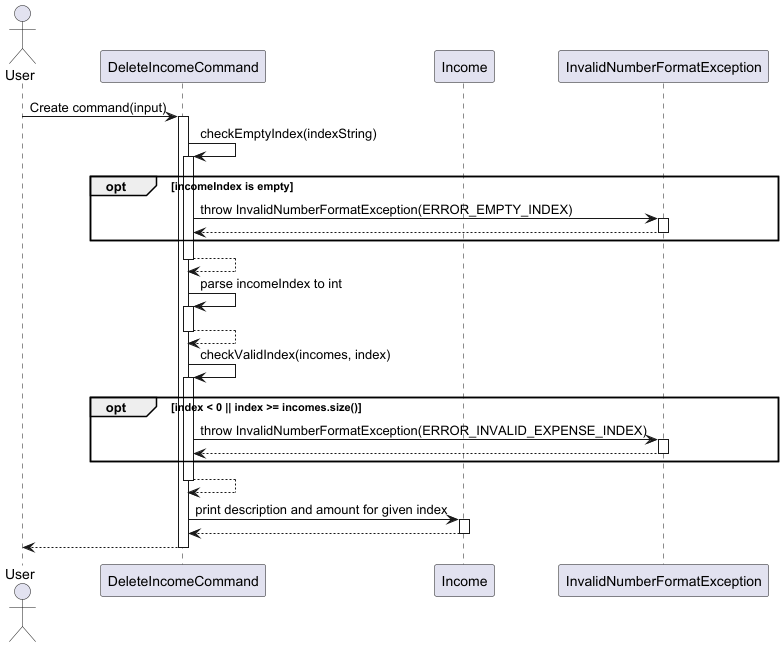

The diagram above was rendered by PlantUML. Its source (embedded in the PNG):
@startuml
actor User
participant "DeleteIncomeCommand" as DeleteIncomeCommand
participant "Income" as Income
participant "InvalidNumberFormatException" as InvalidNumberFormatException

User -> DeleteIncomeCommand: Create command(input)
activate DeleteIncomeCommand



DeleteIncomeCommand -> DeleteIncomeCommand : checkEmptyIndex(indexString)
activate DeleteIncomeCommand
opt incomeIndex is empty
DeleteIncomeCommand -> InvalidNumberFormatException : throw InvalidNumberFormatException(ERROR_EMPTY_INDEX)
activate InvalidNumberFormatException
InvalidNumberFormatException --> DeleteIncomeCommand
deactivate InvalidNumberFormatException
end
DeleteIncomeCommand --> DeleteIncomeCommand
deactivate DeleteIncomeCommand


DeleteIncomeCommand -> DeleteIncomeCommand : parse incomeIndex to int
activate DeleteIncomeCommand
DeleteIncomeCommand --> DeleteIncomeCommand
deactivate DeleteIncomeCommand

DeleteIncomeCommand -> DeleteIncomeCommand : checkValidIndex(incomes, index)
activate DeleteIncomeCommand
opt index < 0 || index >= incomes.size()
DeleteIncomeCommand -> InvalidNumberFormatException : throw InvalidNumberFormatException(ERROR_INVALID_EXPENSE_INDEX)
activate InvalidNumberFormatException
InvalidNumberFormatException --> DeleteIncomeCommand
deactivate InvalidNumberFormatException
end
DeleteIncomeCommand --> DeleteIncomeCommand
deactivate DeleteIncomeCommand

DeleteIncomeCommand -> Income: print description and amount for given index
activate Income
Income --> DeleteIncomeCommand
deactivate Income

DeleteIncomeCommand --> User
deactivate DeleteIncomeCommand
@enduml